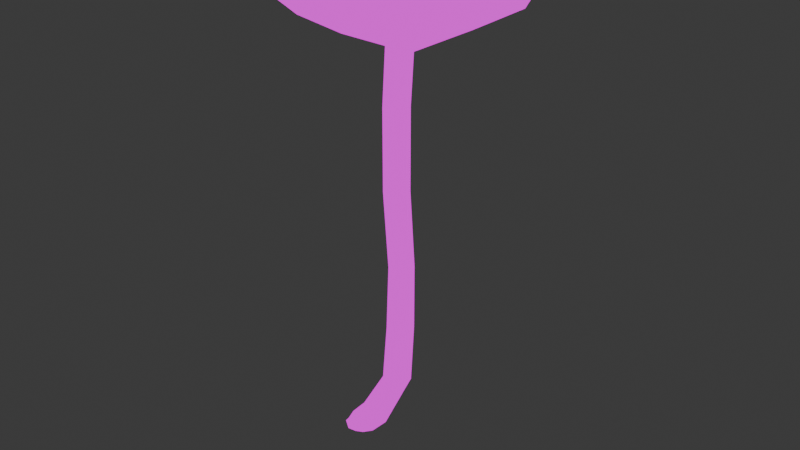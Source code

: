 # Source: Amethyst_Xlarge.blend  (saved by Blender 4.1.24; exported with 4.5.12 LTS)
import bpy
from mathutils import Matrix  # noqa: F401  (used for matrix-valued properties, if any)

bpy.ops.wm.read_factory_settings(use_empty=True)
scene = bpy.context.scene
scene.name = 'Scene'

# ---- collections
col_collection = bpy.data.collections.new('Collection'); scene.collection.children.link(col_collection)

# ---- images (referenced by path relative to the original .blend; pixels are not part of the script)
import os
ASSET_DIR = os.environ.get("B2B_ASSET_DIR", "")  # directory of the original .blend (textures are referenced by path, not embedded)
HERE = os.path.dirname(os.path.abspath(__file__))  # packed textures are extracted next to this script under _unpacked/

def load_image(name, relpath, width, height, colorspace="sRGB"):
    """Load a texture the original file referenced (path relative to the .blend, or extracted next to this script)."""
    p = next((c for c in (os.path.join(HERE, relpath), os.path.join(ASSET_DIR, relpath)) if relpath and os.path.exists(c)), "")
    if p:
        img = bpy.data.images.load(p, check_existing=True)
        img.name = name
    else:  # same state as the original file: an image datablock whose file is absent (Cycles renders it pink)
        img = bpy.data.images.new(name, width, height)
        img.source = "FILE"
        img.filepath = "//" + (relpath or name)
    img.colorspace_settings.name = colorspace
    return img
img_img_9045_png = load_image('IMG_9045.PNG', 'IMG_9045.PNG', 1024, 1024, 'sRGB')

# ---- materials (node trees are filled in below, after node groups)
mat_material = bpy.data.materials.new('Material')
mat_material.alpha_threshold = 0.0
mat_material.use_transparent_shadow = False
mat_material.roughness = 0.5
mat_material.line_color = (0.0, 0.0, 0.0, 1.0)

# ---- material node trees
mat_material.use_nodes = True; mat_material.node_tree.nodes.clear()
_N = mat_material.node_tree.nodes; _L = mat_material.node_tree.links
n0 = _N.new('ShaderNodeOutputMaterial'); n0.name = 'Material Output'; n0.location = (352, 252)
n1 = _N.new('ShaderNodeEmission'); n1.name = 'Emission'; n1.location = (153, 258)
n2 = _N.new('ShaderNodeTexImage'); n2.name = 'Image Texture'; n2.location = (-162, 318)
n2.image = img_img_9045_png
_L.new(n1.outputs[0], n0.inputs[0])
_L.new(n2.outputs[0], n1.inputs[0])
n0.is_active_output = True

# ---- world
world_world = bpy.data.worlds.new('World'); scene.world = world_world
world_world.use_nodes = True; world_world.node_tree.nodes.clear()
_N = world_world.node_tree.nodes; _L = world_world.node_tree.links
n0 = _N.new('ShaderNodeOutputWorld'); n0.name = 'World Output'; n0.location = (300, 300)
n1 = _N.new('ShaderNodeBackground'); n1.name = 'Background'; n1.location = (10, 300)
n1.inputs[0].default_value = (0.05088, 0.05088, 0.05088, 1.0)
_L.new(n1.outputs[0], n0.inputs[0])
n0.is_active_output = True
world_world.color = (0.05088, 0.05088, 0.05088)
world_world.use_sun_shadow = False
world_world.sun_shadow_jitter_overblur = 0.0

# ---- meshes
me_cube_003 = bpy.data.meshes.new('Cube.003')
me_cube_003.from_pydata([(-0.1196, -0.2507, 1.796), (-0.1306, 0.2516, 1.772), (0.3706, -0.2436, 1.72), (0.3778, 0.24, 1.78), (-0.1739, -0.305, 1.767), (-0.182, -0.003718, 1.765), (-0.1867, 0.3073, 1.739), (0.1284, 0.3048, 1.813), (0.4311, 0.2908, 1.734), (0.435, -5.283e-05, 1.774), (0.3887, -0.2792, 1.683), (0.1317, -0.3033, 1.774), (-0.2986, -0.005418, 1.712), (0.1285, 0.4192, 1.776), (0.5494, -8.642e-06, 1.738), (0.1317, -0.4177, 1.738), (0.1314, -5.499e-05, 1.838), (0.1317, -0.28, 1.607), (0.4118, -7.445e-09, 1.607), (0.1287, 0.2814, 1.644), (-0.1576, -0.003211, 1.601), (0.3351, -0.2033, 1.57), (0.3336, 0.1987, 1.63), (-0.08233, 0.2054, 1.616), (-0.07405, -0.2051, 1.631), (0.1618, 0.03689, 0.4373), (0.03881, 0.04296, -0.01539), (0.1618, -0.03689, 0.4373), (0.03881, -0.04296, -0.01539), (0.09393, 0.03723, 0.4434), (-0.04051, 0.04375, 0.01495), (0.09393, -0.03723, 0.4434), (-0.04051, -0.04375, 0.01495), (-0.0792, 0.02812, -0.1121), (-0.0792, -0.02812, -0.1121), (-0.1286, 0.02812, -0.08396), (-0.1286, -0.02812, -0.08396), (0.07789, -0.03311, 0.9797), (0.09787, -0.03337, 1.605), (0.0973, 0.03309, 1.61), (0.07789, 0.03311, 0.9797), (0.1448, 0.03311, 0.9797), (0.1651, 0.03313, 1.607), (0.1652, -0.03311, 1.598), (0.1448, -0.03311, 0.9797), (-0.05484, 4.974e-09, 0.02056), (0.0002868, 0.05965, -0.0009719), (0.1469, 0.03919, 0.2021), (0.07697, -0.03983, 0.221), (0.1469, -0.03919, 0.2021), (0.07697, 0.03983, 0.221), (0.1282, -0.05095, 0.4402), (0.1744, 3.925e-10, 0.4363), (0.0002868, -0.05965, -0.0009719), (0.08103, 2.422e-09, 0.4446), (0.1282, 0.05095, 0.4402), (0.05406, 1.091e-08, -0.02088), (-0.1404, -1.672e-08, -0.09502), (-0.1115, 0.03284, -0.1114), (-0.1115, -0.03284, -0.1114), (-0.08271, -1.146e-08, -0.1279), (-0.1014, 0.03928, -0.05121), (-0.1014, -0.03928, -0.05121), (-0.02905, -0.03898, -0.08636), (-0.02905, 0.03898, -0.08636), (0.1005, 0.03311, 0.6927), (0.1651, -0.03311, 0.6926), (0.1005, -0.03311, 0.6927), (0.07789, -0.03311, 1.286), (0.07789, 0.03311, 1.286), (0.1651, 0.03311, 0.6926), (0.1448, 0.03311, 1.286), (0.1448, -0.03311, 1.286), (0.1113, -0.04553, 0.9797), (0.1317, -0.04558, 1.601), (0.1113, 0.04553, 0.9797), (0.1313, 0.04562, 1.611), (0.1573, 4.862e-10, 0.9797), (0.1777, 3.99e-10, 1.601), (0.06534, 1.809e-10, 0.9797), (0.08483, -0.0002525, 1.608), (0.1125, -0.05434, 0.2112), (0.06368, 5.665e-09, 0.2247), (-0.1132, -9.294e-09, -0.0469), (0.1597, 6.903e-09, 0.1987), (0.1125, 0.05434, 0.2112), (-0.1199, -1.403e-08, -0.1261), (-0.01317, -3.071e-09, -0.09455), (-0.06448, 0.05372, -0.07141), (-0.06448, -0.05372, -0.07141), (0.1328, -0.04553, 0.6926), (0.1113, -0.04553, 1.286), (0.1328, 0.04553, 0.6926), (0.1113, 0.04553, 1.286), (0.1772, 6.623e-10, 0.6927), (0.1573, 5.001e-11, 1.286), (0.08838, 3.315e-11, 0.6927), (0.06534, 5.001e-11, 1.286), (0.4083, -0.3048, 1.648), (0.5933, -1.073e-08, 1.706), (0.1317, -0.4616, 1.706), (0.1289, 0.4629, 1.742), (-0.2185, 0.3397, 1.706), (-0.3424, -0.005818, 1.677), (-0.2055, -0.3367, 1.735), (0.4542, 0.3026, 1.699)], [], [(4, 0, 5, 12), (12, 5, 1, 6), (6, 1, 7, 13), (13, 7, 3, 8), (4, 104, 100, 15), (8, 3, 9, 14), (14, 9, 2, 10), (10, 2, 11, 15), (15, 11, 0, 4), (3, 7, 16, 9), (7, 1, 5, 16), (16, 5, 0, 11), (9, 16, 11, 2), (99, 98, 21, 18), (98, 100, 17, 21), (102, 101, 19, 23), (103, 102, 23, 20), (104, 103, 20, 24), (105, 99, 18, 22), (101, 105, 22, 19), (100, 104, 24, 17), (28, 49, 81, 53), (49, 27, 51, 81), (81, 51, 31, 48), (53, 81, 48, 32), (32, 48, 82, 45), (48, 31, 54, 82), (82, 54, 29, 50), (45, 82, 50, 30), (32, 45, 83, 62), (45, 30, 61, 83), (83, 61, 35, 57), (62, 83, 57, 36), (26, 47, 84, 56), (47, 25, 52, 84), (84, 52, 27, 49), (56, 84, 49, 28), (30, 50, 85, 46), (50, 29, 55, 85), (85, 55, 25, 47), (46, 85, 47, 26), (35, 58, 86, 57), (58, 33, 60, 86), (86, 60, 34, 59), (57, 86, 59, 36), (26, 56, 87, 64), (56, 28, 63, 87), (87, 63, 34, 60), (64, 87, 60, 33), (30, 46, 88, 61), (46, 26, 64, 88), (88, 64, 33, 58), (61, 88, 58, 35), (28, 53, 89, 63), (53, 32, 62, 89), (89, 62, 36, 59), (63, 89, 59, 34), (31, 51, 90, 67), (51, 27, 66, 90), (90, 66, 44, 73), (67, 90, 73, 37), (37, 73, 91, 68), (73, 44, 72, 91), (91, 72, 43, 74), (68, 91, 74, 38), (25, 55, 92, 70), (55, 29, 65, 92), (92, 65, 40, 75), (70, 92, 75, 41), (41, 75, 93, 71), (75, 40, 69, 93), (93, 69, 39, 76), (71, 93, 76, 42), (27, 52, 94, 66), (52, 25, 70, 94), (94, 70, 41, 77), (66, 94, 77, 44), (44, 77, 95, 72), (77, 41, 71, 95), (95, 71, 42, 78), (72, 95, 78, 43), (29, 54, 96, 65), (54, 31, 67, 96), (96, 67, 37, 79), (65, 96, 79, 40), (40, 79, 97, 69), (79, 37, 68, 97), (97, 68, 38, 80), (69, 97, 80, 39), (24, 38, 74, 17), (17, 74, 43, 21), (21, 43, 78, 18), (18, 78, 42, 22), (22, 42, 76, 19), (19, 76, 39, 23), (23, 39, 80, 20), (20, 80, 38, 24), (6, 102, 103, 12), (14, 10, 98, 99), (13, 101, 102, 6), (15, 100, 98, 10), (8, 105, 101, 13), (12, 103, 104, 4), (8, 14, 99, 105)])
_uv = me_cube_003.uv_layers.new(name='UVMap')
_uv.uv.foreach_set('vector', [0.411, 0.8423, 0.4095, 0.7695, 0.4113, 0.7695, 0.4146, 0.8423, 0.4146, 0.8423, 0.4113, 0.7695, 0.4098, 0.7695, 0.4114, 0.8423, 0.4114, 0.8423, 0.4098, 0.7695, 0.4022, 0.7695, 0.4021, 0.8423, 0.4021, 0.8423, 0.4022, 0.7695, 0.3949, 0.7695, 0.3933, 0.8423, 0.411, 0.8423, 0.4127, 0.9043, 0.4028, 0.9043, 0.402, 0.8423, 0.3933, 0.8423, 0.3949, 0.7695, 0.3933, 0.7695, 0.3898, 0.8423, 0.3898, 0.8423, 0.3933, 0.7695, 0.3951, 0.7695, 0.3945, 0.8423, 0.3945, 0.8423, 0.3951, 0.7695, 0.4021, 0.7695, 0.402, 0.8423, 0.402, 0.8423, 0.4021, 0.7695, 0.4095, 0.7695, 0.411, 0.8423, 0.3949, 0.7695, 0.4022, 0.7695, 0.4026, 0.6877, 0.3933, 0.7695, 0.4022, 0.7695, 0.4098, 0.7695, 0.4113, 0.7695, 0.4026, 0.6877, 0.4026, 0.6877, 0.4113, 0.7695, 0.4095, 0.7695, 0.4021, 0.7695, 0.3933, 0.7695, 0.4026, 0.6877, 0.4021, 0.7695, 0.3951, 0.7695, 0.4185, 0.9323, 0.413, 0.9323, 0.4112, 0.8669, 0.4135, 0.8669, 0.413, 0.9323, 0.4047, 0.9323, 0.4051, 0.8669, 0.4112, 0.8669, 0.3942, 0.9323, 0.4046, 0.9323, 0.405, 0.8669, 0.3987, 0.8669, 0.3905, 0.9323, 0.3942, 0.9323, 0.3987, 0.8669, 0.3964, 0.8669, 0.3946, 0.9323, 0.3905, 0.9323, 0.3964, 0.8669, 0.3989, 0.8669, 0.4144, 0.9323, 0.4185, 0.9323, 0.4135, 0.8669, 0.4111, 0.8669, 0.4046, 0.9323, 0.4144, 0.9323, 0.4111, 0.8669, 0.405, 0.8669, 0.4047, 0.9323, 0.3946, 0.9323, 0.3989, 0.8669, 0.4051, 0.8669, 0.4085, 0.869, 0.4168, 0.8857, 0.4141, 0.8864, 0.4055, 0.8701, 0.4168, 0.8857, 0.4179, 0.9036, 0.4153, 0.9039, 0.4141, 0.8864, 0.4141, 0.8864, 0.4153, 0.9039, 0.4127, 0.9041, 0.4114, 0.8871, 0.4055, 0.8701, 0.4141, 0.8864, 0.4114, 0.8871, 0.4024, 0.8713, 0.4024, 0.8713, 0.4114, 0.8871, 0.4104, 0.8874, 0.4013, 0.8718, 0.4114, 0.8871, 0.4127, 0.9041, 0.4117, 0.9042, 0.4104, 0.8874, 0.4104, 0.8874, 0.4117, 0.9042, 0.4127, 0.9041, 0.4114, 0.8871, 0.4013, 0.8718, 0.4104, 0.8874, 0.4114, 0.8871, 0.4024, 0.8713, 0.4024, 0.8713, 0.4013, 0.8718, 0.3969, 0.8666, 0.3978, 0.8663, 0.4013, 0.8718, 0.4024, 0.8713, 0.3978, 0.8663, 0.3969, 0.8666, 0.3969, 0.8666, 0.3978, 0.8663, 0.3957, 0.8638, 0.3948, 0.8629, 0.3978, 0.8663, 0.3969, 0.8666, 0.3948, 0.8629, 0.3957, 0.8638, 0.4085, 0.869, 0.4168, 0.8857, 0.4177, 0.8854, 0.4097, 0.8686, 0.4168, 0.8857, 0.4179, 0.9036, 0.4189, 0.9036, 0.4177, 0.8854, 0.4177, 0.8854, 0.4189, 0.9036, 0.4179, 0.9036, 0.4168, 0.8857, 0.4097, 0.8686, 0.4177, 0.8854, 0.4168, 0.8857, 0.4085, 0.869, 0.4024, 0.8713, 0.4114, 0.8871, 0.4141, 0.8864, 0.4055, 0.8701, 0.4114, 0.8871, 0.4127, 0.9041, 0.4153, 0.9039, 0.4141, 0.8864, 0.4141, 0.8864, 0.4153, 0.9039, 0.4179, 0.9036, 0.4168, 0.8857, 0.4055, 0.8701, 0.4141, 0.8864, 0.4168, 0.8857, 0.4085, 0.869, 0.3957, 0.8638, 0.397, 0.8617, 0.3963, 0.8605, 0.3948, 0.8629, 0.397, 0.8617, 0.3995, 0.8616, 0.3992, 0.8604, 0.3963, 0.8605, 0.3963, 0.8605, 0.3992, 0.8604, 0.3995, 0.8616, 0.397, 0.8617, 0.3948, 0.8629, 0.3963, 0.8605, 0.397, 0.8617, 0.3957, 0.8638, 0.4085, 0.869, 0.4097, 0.8686, 0.4045, 0.863, 0.4033, 0.8636, 0.4097, 0.8686, 0.4085, 0.869, 0.4033, 0.8636, 0.4045, 0.863, 0.4045, 0.863, 0.4033, 0.8636, 0.3995, 0.8616, 0.3992, 0.8604, 0.4033, 0.8636, 0.4045, 0.863, 0.3992, 0.8604, 0.3995, 0.8616, 0.4024, 0.8713, 0.4055, 0.8701, 0.4006, 0.8647, 0.3978, 0.8663, 0.4055, 0.8701, 0.4085, 0.869, 0.4033, 0.8636, 0.4006, 0.8647, 0.4006, 0.8647, 0.4033, 0.8636, 0.3995, 0.8616, 0.397, 0.8617, 0.3978, 0.8663, 0.4006, 0.8647, 0.397, 0.8617, 0.3957, 0.8638, 0.4085, 0.869, 0.4055, 0.8701, 0.4006, 0.8647, 0.4033, 0.8636, 0.4055, 0.8701, 0.4024, 0.8713, 0.3978, 0.8663, 0.4006, 0.8647, 0.4006, 0.8647, 0.3978, 0.8663, 0.3957, 0.8638, 0.397, 0.8617, 0.4033, 0.8636, 0.4006, 0.8647, 0.397, 0.8617, 0.3995, 0.8616, 0.4127, 0.9041, 0.4153, 0.9039, 0.4157, 0.9232, 0.4132, 0.9232, 0.4153, 0.9039, 0.4179, 0.9036, 0.4181, 0.9232, 0.4157, 0.9232, 0.4157, 0.9232, 0.4181, 0.9232, 0.4166, 0.9451, 0.414, 0.9451, 0.4132, 0.9232, 0.4157, 0.9232, 0.414, 0.9451, 0.4115, 0.9451, 0.4115, 0.9451, 0.414, 0.9451, 0.414, 0.9686, 0.4115, 0.9686, 0.414, 0.9451, 0.4166, 0.9451, 0.4166, 0.9686, 0.414, 0.9686, 0.414, 0.9686, 0.4166, 0.9686, 0.4182, 0.9925, 0.4156, 0.9927, 0.4115, 0.9686, 0.414, 0.9686, 0.4156, 0.9927, 0.413, 0.993, 0.4179, 0.9036, 0.4153, 0.9039, 0.4157, 0.9232, 0.4181, 0.9232, 0.4153, 0.9039, 0.4127, 0.9041, 0.4132, 0.9232, 0.4157, 0.9232, 0.4157, 0.9232, 0.4132, 0.9232, 0.4115, 0.9451, 0.414, 0.9451, 0.4181, 0.9232, 0.4157, 0.9232, 0.414, 0.9451, 0.4166, 0.9451, 0.4166, 0.9451, 0.414, 0.9451, 0.414, 0.9686, 0.4166, 0.9686, 0.414, 0.9451, 0.4115, 0.9451, 0.4115, 0.9686, 0.414, 0.9686, 0.414, 0.9686, 0.4115, 0.9686, 0.413, 0.9934, 0.4156, 0.9934, 0.4166, 0.9686, 0.414, 0.9686, 0.4156, 0.9934, 0.4182, 0.9932, 0.4179, 0.9036, 0.4189, 0.9036, 0.4191, 0.9232, 0.4181, 0.9232, 0.4189, 0.9036, 0.4179, 0.9036, 0.4181, 0.9232, 0.4191, 0.9232, 0.4191, 0.9232, 0.4181, 0.9232, 0.4166, 0.9451, 0.4176, 0.9451, 0.4181, 0.9232, 0.4191, 0.9232, 0.4176, 0.9451, 0.4166, 0.9451, 0.4166, 0.9451, 0.4176, 0.9451, 0.4176, 0.9686, 0.4166, 0.9686, 0.4176, 0.9451, 0.4166, 0.9451, 0.4166, 0.9686, 0.4176, 0.9686, 0.4176, 0.9686, 0.4166, 0.9686, 0.4182, 0.9932, 0.4191, 0.9927, 0.4166, 0.9686, 0.4176, 0.9686, 0.4191, 0.9927, 0.4182, 0.9925, 0.4127, 0.9041, 0.4117, 0.9042, 0.4123, 0.9232, 0.4132, 0.9232, 0.4117, 0.9042, 0.4127, 0.9041, 0.4132, 0.9232, 0.4123, 0.9232, 0.4123, 0.9232, 0.4132, 0.9232, 0.4115, 0.9451, 0.4105, 0.9451, 0.4132, 0.9232, 0.4123, 0.9232, 0.4105, 0.9451, 0.4115, 0.9451, 0.4115, 0.9451, 0.4105, 0.9451, 0.4105, 0.9686, 0.4115, 0.9686, 0.4105, 0.9451, 0.4115, 0.9451, 0.4115, 0.9686, 0.4105, 0.9686, 0.4105, 0.9686, 0.4115, 0.9686, 0.413, 0.993, 0.412, 0.9932, 0.4115, 0.9686, 0.4105, 0.9686, 0.412, 0.9932, 0.413, 0.9934, 0.3989, 0.8669, 0.4037, 0.8164, 0.4047, 0.8164, 0.4051, 0.8669, 0.4051, 0.8669, 0.4047, 0.8164, 0.4057, 0.8164, 0.4112, 0.8669, 0.4112, 0.8669, 0.4057, 0.8164, 0.4061, 0.8164, 0.4135, 0.8669, 0.4135, 0.8669, 0.4061, 0.8164, 0.4057, 0.8164, 0.4111, 0.8669, 0.4111, 0.8669, 0.4057, 0.8164, 0.4047, 0.8164, 0.405, 0.8669, 0.405, 0.8669, 0.4047, 0.8164, 0.4037, 0.8164, 0.3987, 0.8669, 0.3987, 0.8669, 0.4037, 0.8164, 0.4033, 0.8164, 0.3964, 0.8669, 0.3964, 0.8669, 0.4033, 0.8164, 0.4037, 0.8164, 0.3989, 0.8669, 0.4114, 0.8423, 0.4131, 0.9043, 0.4167, 0.9043, 0.4146, 0.8423, 0.3898, 0.8423, 0.3945, 0.8423, 0.3947, 0.9043, 0.3893, 0.9043, 0.4021, 0.8423, 0.4029, 0.9043, 0.4131, 0.9043, 0.4114, 0.8423, 0.402, 0.8423, 0.4028, 0.9043, 0.3947, 0.9043, 0.3945, 0.8423, 0.3933, 0.8423, 0.3934, 0.9043, 0.4029, 0.9043, 0.4021, 0.8423, 0.4146, 0.8423, 0.4167, 0.9043, 0.4127, 0.9043, 0.411, 0.8423, 0.3933, 0.8423, 0.3898, 0.8423, 0.3893, 0.9043, 0.3934, 0.9043])
me_cube_003.materials.append(mat_material)
me_cube_003.update()

# ---- objects
ob_cube_003 = bpy.data.objects.new('Cube.003', me_cube_003)

# ---- transforms, parenting, visibility, modifiers, constraints
ob_cube_003.location = (0.0, 0.0, 0.0)

# ---- collection membership
col_collection.objects.link(ob_cube_003)

# ---- scene / render settings (as saved in the file)
scene.frame_start = 1; scene.frame_end = 250; scene.frame_set(1)
scene.render.engine = 'BLENDER_EEVEE_NEXT'
scene.cycles.sampling_pattern = 'TABULATED_SOBOL'
scene.eevee.ray_tracing_options.trace_max_roughness = 0.0
bpy.context.view_layer.update()

# ---- added for rendering (the .blend has no active camera): camera
cam_auto = bpy.data.cameras.new('AutoCamera')
cam_auto.lens = 50.0
cam_auto.sensor_width = 36.0
cam_auto.clip_end = 1000.0
ob_auto_camera = bpy.data.objects.new('AutoCamera', cam_auto)
scene.collection.objects.link(ob_auto_camera)
ob_auto_camera.location = (2.31404, -2.62564, 2.60603)
ob_auto_camera.rotation_euler = (1.09748, -7.21219e-08, 0.694738)
scene.camera = ob_auto_camera
bpy.context.view_layer.update()
